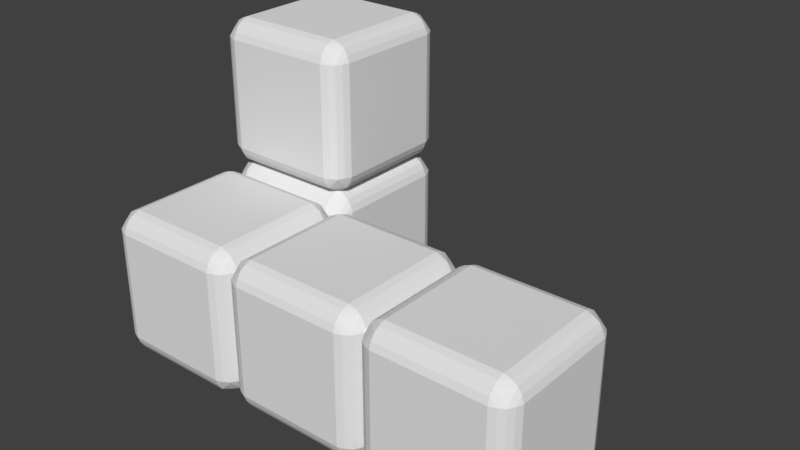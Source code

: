 # Source: f.blend  (saved by Blender 2.79.0; exported with 4.5.12 LTS)
import bpy
from mathutils import Matrix  # noqa: F401  (used for matrix-valued properties, if any)

bpy.ops.wm.read_factory_settings(use_empty=True)
scene = bpy.context.scene
scene.name = 'Scene'

# ---- collections
col_collection_1 = bpy.data.collections.new('Collection 1'); scene.collection.children.link(col_collection_1)

# ---- world
world_world = bpy.data.worlds.new('World'); scene.world = world_world
world_world.color = (0.05088, 0.05088, 0.05088)
world_world.use_sun_shadow = False
world_world.sun_shadow_jitter_overblur = 0.0
world_world.cycles.sampling_method = 'MANUAL'

# ---- meshes
me_plane_003 = bpy.data.meshes.new('Plane.003')
me_plane_003.from_pydata([(4.75, -0.75, 1.0), (3.25, -0.75, 1.0), (4.75, 0.75, 1.0), (3.25, 0.75, 1.0), (5.0, 0.75, -0.75), (5.0, -0.75, -0.75), (5.0, 0.75, 0.75), (5.0, -0.75, 0.75), (4.75, -0.75, -1.0), (3.25, -0.75, -1.0), (4.75, 0.75, -1.0), (3.25, 0.75, -1.0), (4.75, 1.0, -0.75), (3.25, 1.0, -0.75), (4.75, 1.0, 0.75), (3.25, 1.0, 0.75), (4.839, 0.968, -0.75), (3.161, 0.968, -0.75), (4.839, 0.968, 0.75), (3.161, 0.968, 0.75), (4.919, 0.9187, -0.75), (3.082, 0.9187, -0.75), (4.919, 0.9188, 0.75), (3.082, 0.9187, 0.75), (4.746, 0.8389, -0.968), (3.25, 0.8389, -0.968), (4.746, 0.8389, 0.9679), (3.25, 0.8389, 0.9679), (4.746, 0.968, -0.8389), (3.25, 0.968, -0.8389), (4.746, 0.968, 0.8389), (3.25, 0.968, 0.8389), (4.75, 0.9187, -0.9188), (3.25, 0.9187, -0.9188), (4.75, 0.9188, 0.9187), (3.25, 0.9187, 0.9187), (4.968, 0.8389, -0.75), (3.032, 0.8389, -0.75), (4.968, 0.8389, 0.75), (3.032, 0.8389, 0.75), (4.75, -1.0, 0.75), (3.25, -1.0, 0.75), (4.75, -1.0, -0.75), (3.25, -1.0, -0.75), (4.839, -0.968, 0.75), (3.161, -0.968, 0.75), (4.839, -0.968, -0.75), (3.161, -0.968, -0.75), (4.919, -0.9187, 0.75), (3.082, -0.9187, 0.75), (4.919, -0.9187, -0.75), (3.082, -0.9188, -0.75), (4.746, -0.8389, 0.9679), (3.25, -0.8389, 0.9679), (4.746, -0.8389, -0.968), (3.25, -0.8389, -0.968), (4.746, -0.968, 0.8389), (3.25, -0.968, 0.8389), (4.746, -0.968, -0.8389), (3.25, -0.968, -0.8389), (4.75, -0.9187, 0.9187), (3.25, -0.9187, 0.9187), (4.75, -0.9187, -0.9188), (3.25, -0.9188, -0.9188), (4.968, -0.8389, 0.75), (3.032, -0.8389, 0.75), (4.968, -0.8389, -0.75), (3.032, -0.8389, -0.75), (4.839, -0.7456, 0.9679), (4.968, 0.7456, 0.8389), (4.839, 0.7456, 0.9679), (4.968, -0.7456, 0.8389), (4.919, -0.75, 0.9187), (4.919, 0.75, 0.9187), (4.97, 0.7456, -0.8377), (4.921, 0.75, -0.9175), (4.839, 0.7456, -0.968), (4.968, -0.7456, -0.8389), (4.919, -0.75, -0.9188), (4.839, -0.7456, -0.968), (3.161, -0.7456, -0.968), (3.161, 0.7456, -0.968), (3.032, -0.7456, -0.8389), (3.032, 0.7456, -0.8389), (3.082, -0.75, -0.9188), (3.082, 0.75, -0.9188), (3.082, 0.75, 0.9187), (3.082, -0.75, 0.9187), (3.161, 0.7456, 0.9679), (3.161, -0.7456, 0.9679), (3.032, 0.7456, 0.8389), (3.032, -0.7456, 0.8389), (4.919, -0.8389, -0.8389), (4.839, 0.9187, -0.8389), (4.919, 0.8389, -0.8389), (4.839, 0.8389, -0.9188), (4.839, -0.9187, -0.8389), (4.839, -0.8389, -0.9188), (3.161, 0.9187, 0.8389), (3.161, 0.9187, -0.8389), (4.839, 0.9188, 0.8389), (3.161, -0.9188, -0.8389), (3.161, -0.9187, 0.8389), (4.839, -0.9187, 0.8389), (4.919, -0.8389, 0.8389), (4.839, -0.8389, 0.9187), (4.839, 0.8389, 0.9187), (4.919, 0.8389, 0.8389), (3.161, 0.8389, -0.9188), (3.082, 0.8389, -0.8389), (3.161, -0.8389, -0.9188), (3.082, -0.8389, -0.8389), (3.161, 0.8389, 0.9187), (3.082, 0.8389, 0.8389), (3.161, -0.8389, 0.9187), (3.082, -0.8389, 0.8389), (2.75, -0.75, 1.0), (1.25, -0.75, 1.0), (2.75, 0.75, 1.0), (1.25, 0.75, 1.0), (1.0, 0.75, -0.75), (1.0, -0.75, -0.75), (1.0, 0.75, 0.75), (1.0, -0.75, 0.75), (3.0, 0.75, -0.75), (3.0, -0.75, -0.75), (3.0, 0.75, 0.75), (3.0, -0.75, 0.75), (2.75, -0.75, -1.0), (1.25, -0.75, -1.0), (2.75, 0.75, -1.0), (1.25, 0.75, -1.0), (2.75, 1.0, -0.75), (1.25, 1.0, -0.75), (2.75, 1.0, 0.75), (1.25, 1.0, 0.75), (2.839, 0.968, -0.75), (1.161, 0.968, -0.75), (2.839, 0.968, 0.75), (1.161, 0.968, 0.75), (2.919, 0.9187, -0.75), (1.082, 0.9187, -0.75), (2.919, 0.9187, 0.75), (1.082, 0.9187, 0.75), (2.746, 0.8389, -0.968), (1.25, 0.8389, -0.968), (2.746, 0.8389, 0.9679), (1.25, 0.8389, 0.9679), (2.746, 0.968, -0.8389), (1.25, 0.968, -0.8389), (2.746, 0.968, 0.8389), (1.25, 0.968, 0.8389), (2.75, 0.9187, -0.9188), (1.25, 0.9187, -0.9188), (2.75, 0.9187, 0.9187), (1.25, 0.9187, 0.9187), (2.968, 0.8389, -0.75), (1.032, 0.8389, -0.75), (2.968, 0.8389, 0.75), (1.032, 0.8389, 0.75), (2.75, -1.0, 0.75), (1.25, -1.0, 0.75), (2.75, -1.0, -0.75), (1.25, -1.0, -0.75), (2.839, -0.968, 0.75), (1.161, -0.968, 0.75), (2.839, -0.968, -0.75), (1.161, -0.968, -0.75), (2.919, -0.9187, 0.75), (1.082, -0.9188, 0.75), (2.919, -0.9188, -0.75), (1.082, -0.9188, -0.75), (2.746, -0.8389, 0.9679), (1.25, -0.8389, 0.9679), (2.746, -0.8389, -0.968), (1.25, -0.8389, -0.968), (2.746, -0.968, 0.8389), (1.25, -0.968, 0.8389), (2.746, -0.968, -0.8389), (1.25, -0.968, -0.8389), (2.75, -0.9187, 0.9187), (1.25, -0.9187, 0.9187), (2.75, -0.9188, -0.9188), (1.25, -0.9188, -0.9188), (2.968, -0.8389, 0.75), (1.032, -0.8389, 0.75), (2.968, -0.8389, -0.75), (1.032, -0.8389, -0.75), (2.839, -0.7456, 0.9679), (2.968, 0.7456, 0.8389), (2.839, 0.7456, 0.9679), (2.968, -0.7456, 0.8389), (2.919, -0.75, 0.9187), (2.919, 0.75, 0.9187), (2.97, 0.7456, -0.8377), (2.921, 0.75, -0.9175), (2.839, 0.7456, -0.968), (2.968, -0.7456, -0.8389), (2.919, -0.75, -0.9188), (2.839, -0.7456, -0.968), (1.161, -0.7456, -0.968), (1.161, 0.7456, -0.968), (1.032, -0.7456, -0.8389), (1.032, 0.7456, -0.8389), (1.082, -0.75, -0.9188), (1.082, 0.75, -0.9188), (1.082, 0.75, 0.9187), (1.082, -0.75, 0.9187), (1.161, 0.7456, 0.9679), (1.161, -0.7456, 0.9679), (1.032, 0.7456, 0.8389), (1.032, -0.7456, 0.8389), (2.919, -0.8389, -0.8389), (2.839, 0.9187, -0.8389), (2.919, 0.8389, -0.8389), (2.839, 0.8389, -0.9188), (2.839, -0.9188, -0.8389), (2.839, -0.8389, -0.9188), (1.161, 0.9187, 0.8389), (1.161, 0.9187, -0.8389), (2.839, 0.9187, 0.8389), (1.161, -0.9188, -0.8389), (1.161, -0.9188, 0.8389), (2.839, -0.9187, 0.8389), (2.919, -0.8389, 0.8389), (2.839, -0.8389, 0.9187), (2.839, 0.8389, 0.9187), (2.919, 0.8389, 0.8389), (1.161, 0.8389, -0.9188), (1.082, 0.8389, -0.8389), (1.161, -0.8389, -0.9188), (1.082, -0.8389, -0.8389), (1.161, 0.8389, 0.9187), (1.082, 0.8389, 0.8389), (1.161, -0.8389, 0.9187), (1.082, -0.8389, 0.8389), (0.7503, -0.75, 1.0), (-0.7497, -0.75, 1.0), (0.7503, 0.75, 1.0), (-0.7497, 0.75, 1.0), (-0.9997, 0.75, -0.75), (-0.9997, -0.75, -0.75), (-0.9997, 0.75, 0.75), (-0.9997, -0.75, 0.75), (0.7503, -0.75, -1.0), (-0.7497, -0.75, -1.0), (0.7503, 0.75, -1.0), (-0.7497, 0.75, -1.0), (0.8392, 0.968, -0.75), (-0.8386, 0.968, -0.75), (0.8392, 0.968, 0.75), (-0.8386, 0.968, 0.75), (0.919, 0.9187, -0.75), (-0.9185, 0.9187, -0.75), (0.919, 0.9187, 0.75), (-0.9185, 0.9187, 0.75), (0.7459, 0.8389, -0.968), (-0.7497, 0.8389, -0.968), (0.7459, 0.8389, 0.9679), (-0.7497, 0.8389, 0.9679), (0.7459, 0.968, -0.8389), (-0.7497, 0.968, -0.8389), (0.7459, 0.968, 0.8389), (-0.7497, 0.968, 0.8389), (0.7503, 0.9187, -0.9188), (-0.7497, 0.9187, -0.9188), (0.7503, 0.9187, 0.9187), (-0.7497, 0.9187, 0.9187), (0.9682, 0.8389, -0.75), (-0.9677, 0.8389, -0.75), (0.9682, 0.8389, 0.75), (-0.9677, 0.8389, 0.75), (0.7503, -1.0, 0.75), (-0.7497, -1.0, 0.75), (0.7503, -1.0, -0.75), (-0.7497, -1.0, -0.75), (0.8392, -0.968, 0.75), (-0.8386, -0.968, 0.75), (0.8392, -0.968, -0.75), (-0.8386, -0.968, -0.75), (0.919, -0.9188, 0.75), (-0.9185, -0.9188, 0.75), (0.919, -0.9188, -0.75), (-0.9185, -0.9188, -0.75), (0.7459, -0.8389, 0.9679), (-0.7497, -0.8389, 0.9679), (0.7459, -0.8389, -0.968), (-0.7497, -0.8389, -0.968), (0.7459, -0.968, 0.8389), (-0.7497, -0.968, 0.8389), (0.7459, -0.968, -0.8389), (-0.7497, -0.968, -0.8389), (0.7503, -0.9188, 0.9187), (-0.7497, -0.9188, 0.9187), (0.7503, -0.9188, -0.9188), (-0.7497, -0.9188, -0.9188), (0.9682, -0.8389, 0.75), (-0.9677, -0.8389, 0.75), (0.9682, -0.8389, -0.75), (-0.9677, -0.8389, -0.75), (0.8392, -0.7456, 0.9679), (0.9682, 0.7456, 0.8389), (0.8392, 0.7456, 0.9679), (0.9682, -0.7456, 0.8389), (0.919, -0.75, 0.9187), (0.919, 0.75, 0.9187), (0.9697, 0.7456, -0.8377), (0.9205, 0.75, -0.9175), (0.8392, 0.7456, -0.968), (0.9682, -0.7456, -0.8389), (0.919, -0.75, -0.9188), (0.8392, -0.7456, -0.968), (-0.8386, -0.7456, -0.968), (-0.8386, 0.7456, -0.968), (-0.9677, -0.7456, -0.8389), (-0.9677, 0.7456, -0.8389), (-0.9185, -0.75, -0.9188), (-0.9185, 0.75, -0.9188), (-0.9185, 0.75, 0.9187), (-0.9185, -0.75, 0.9187), (-0.8386, 0.7456, 0.9679), (-0.8386, -0.7456, 0.9679), (-0.9677, 0.7456, 0.8389), (-0.9677, -0.7456, 0.8389), (0.919, -0.8389, -0.8389), (0.8392, 0.9187, -0.8389), (0.919, 0.8389, -0.8389), (0.8392, 0.8389, -0.9188), (0.8392, -0.9188, -0.8389), (0.8392, -0.8389, -0.9188), (-0.8386, 0.9187, 0.8389), (-0.8386, 0.9187, -0.8389), (0.8392, 0.9187, 0.8389), (-0.8386, -0.9188, -0.8389), (-0.8386, -0.9188, 0.8389), (0.8392, -0.9188, 0.8389), (0.919, -0.8389, 0.8389), (0.8392, -0.8389, 0.9187), (0.8392, 0.8389, 0.9187), (0.919, 0.8389, 0.8389), (-0.8386, 0.8389, -0.9188), (-0.9185, 0.8389, -0.8389), (-0.8386, -0.8389, -0.9188), (-0.9185, -0.8389, -0.8389), (-0.8386, 0.8389, 0.9187), (-0.9185, 0.8389, 0.8389), (-0.8386, -0.8389, 0.9187), (-0.9185, -0.8389, 0.8389), (1.0, 1.25, -0.7503), (1.0, 1.25, 0.7497), (1.0, 2.75, -0.7503), (1.0, 2.75, 0.7497), (-0.75, 2.75, -1.0), (-0.75, 1.25, -1.0), (0.75, 2.75, -1.0), (0.75, 1.25, -1.0), (-1.0, 1.25, -0.7503), (-1.0, 1.25, 0.7497), (-1.0, 2.75, -0.7503), (-1.0, 2.75, 0.7497), (-0.75, 3.0, -0.7503), (-0.75, 3.0, 0.7497), (0.75, 3.0, -0.7503), (0.75, 3.0, 0.7497), (-0.75, 2.968, -0.8392), (-0.75, 2.968, 0.8386), (0.75, 2.968, -0.8392), (0.75, 2.968, 0.8386), (-0.75, 2.919, -0.919), (-0.75, 2.919, 0.9185), (0.75, 2.919, -0.919), (0.75, 2.919, 0.9185), (-0.968, 2.839, -0.7459), (-0.968, 2.839, 0.7497), (0.9679, 2.839, -0.7459), (0.9679, 2.839, 0.7497), (-0.8389, 2.968, -0.7459), (-0.8389, 2.968, 0.7497), (0.8389, 2.968, -0.7459), (0.8389, 2.968, 0.7497), (-0.9188, 2.919, -0.7503), (-0.9188, 2.919, 0.7497), (0.9187, 2.919, -0.7503), (0.9187, 2.919, 0.7497), (-0.75, 2.839, -0.9682), (-0.75, 2.839, 0.9677), (0.75, 2.839, -0.9682), (0.75, 2.839, 0.9677), (0.75, 1.0, -0.7503), (0.75, 1.0, 0.7497), (-0.75, 1.0, -0.7503), (-0.75, 1.0, 0.7497), (0.75, 1.032, -0.8392), (0.75, 1.032, 0.8386), (-0.75, 1.032, -0.8392), (-0.75, 1.032, 0.8386), (0.75, 1.081, -0.919), (0.75, 1.081, 0.9185), (-0.75, 1.081, -0.919), (-0.75, 1.081, 0.9185), (0.9679, 1.161, -0.7459), (0.9679, 1.161, 0.7497), (-0.968, 1.161, -0.7459), (-0.968, 1.161, 0.7497), (0.8389, 1.032, -0.7459), (0.8389, 1.032, 0.7497), (-0.8389, 1.032, -0.7459), (-0.8389, 1.032, 0.7497), (0.9187, 1.081, -0.7503), (0.9187, 1.081, 0.7497), (-0.9188, 1.081, -0.7503), (-0.9188, 1.081, 0.7497), (0.75, 1.161, -0.9682), (0.75, 1.161, 0.9677), (-0.75, 1.161, -0.9682), (-0.75, 1.161, 0.9677), (0.9679, 1.254, -0.8392), (0.8389, 2.746, -0.9682), (0.9679, 2.746, -0.8392), (0.8389, 1.254, -0.9682), (0.9187, 1.25, -0.919), (0.9187, 2.75, -0.919), (-0.8377, 2.746, -0.9697), (-0.9175, 2.75, -0.9205), (-0.968, 2.746, -0.8392), (-0.8389, 1.254, -0.9682), (-0.9188, 1.25, -0.919), (-0.968, 1.254, -0.8392), (-0.968, 1.254, 0.8386), (-0.968, 2.746, 0.8386), (-0.8389, 1.254, 0.9677), (-0.8389, 2.746, 0.9677), (-0.9188, 1.25, 0.9185), (-0.9188, 2.75, 0.9185), (0.9187, 2.75, 0.9185), (0.9187, 1.25, 0.9185), (0.9679, 2.746, 0.8386), (0.9679, 1.254, 0.8386), (0.8389, 2.746, 0.9677), (0.8389, 1.254, 0.9677), (-0.8389, 1.161, -0.919), (-0.8389, 2.919, -0.8392), (-0.8389, 2.839, -0.919), (-0.9188, 2.839, -0.8392), (-0.8389, 1.081, -0.8392), (-0.9188, 1.161, -0.8392), (0.8389, 2.919, 0.8386), (-0.8389, 2.919, 0.8386), (0.8389, 2.919, -0.8392), (-0.8389, 1.081, 0.8386), (0.8389, 1.081, 0.8386), (0.8389, 1.081, -0.8392), (0.8389, 1.161, -0.919), (0.9187, 1.161, -0.8392), (0.9187, 2.839, -0.8392), (0.8389, 2.839, -0.919), (-0.9188, 2.839, 0.8386), (-0.8389, 2.839, 0.9185), (-0.9188, 1.161, 0.8386), (-0.8389, 1.161, 0.9185), (0.9187, 2.839, 0.8386), (0.8389, 2.839, 0.9185), (0.9187, 1.161, 0.8386), (0.8389, 1.161, 0.9185), (1.0, 1.25, 1.25), (1.0, 1.25, 2.75), (1.0, 2.75, 1.25), (1.0, 2.75, 2.75), (-0.75, 2.75, 3.0), (-0.75, 1.25, 3.0), (0.75, 2.75, 3.0), (0.75, 1.25, 3.0), (-0.75, 2.75, 0.9997), (-0.75, 1.25, 0.9997), (0.75, 2.75, 0.9997), (0.75, 1.25, 0.9997), (-1.0, 1.25, 1.25), (-1.0, 1.25, 2.75), (-1.0, 2.75, 1.25), (-1.0, 2.75, 2.75), (-0.75, 3.0, 1.25), (-0.75, 3.0, 2.75), (0.75, 3.0, 1.25), (0.75, 3.0, 2.75), (-0.75, 2.968, 1.161), (-0.75, 2.968, 2.839), (0.75, 2.968, 1.161), (0.75, 2.968, 2.839), (-0.75, 2.919, 1.081), (-0.75, 2.919, 2.918), (0.75, 2.919, 1.081), (0.75, 2.919, 2.918), (-0.968, 2.839, 1.254), (-0.968, 2.839, 2.75), (0.9679, 2.839, 1.254), (0.9679, 2.839, 2.75), (-0.8389, 2.968, 1.254), (-0.8389, 2.968, 2.75), (0.8389, 2.968, 1.254), (0.8389, 2.968, 2.75), (-0.9188, 2.919, 1.25), (-0.9188, 2.919, 2.75), (0.9187, 2.919, 1.25), (0.9187, 2.919, 2.75), (-0.75, 2.839, 1.032), (-0.75, 2.839, 2.968), (0.75, 2.839, 1.032), (0.75, 2.839, 2.968), (0.75, 1.0, 1.25), (0.75, 1.0, 2.75), (-0.75, 1.0, 1.25), (-0.75, 1.0, 2.75), (0.75, 1.032, 1.161), (0.75, 1.032, 2.839), (-0.75, 1.032, 1.161), (-0.75, 1.032, 2.839), (0.75, 1.081, 1.081), (0.75, 1.081, 2.918), (-0.75, 1.081, 1.081), (-0.75, 1.081, 2.918), (0.9679, 1.161, 1.254), (0.9679, 1.161, 2.75), (-0.968, 1.161, 1.254), (-0.968, 1.161, 2.75), (0.8389, 1.032, 1.254), (0.8389, 1.032, 2.75), (-0.8389, 1.032, 1.254), (-0.8389, 1.032, 2.75), (0.9187, 1.081, 1.25), (0.9187, 1.081, 2.75), (-0.9188, 1.081, 1.25), (-0.9188, 1.081, 2.75), (0.75, 1.161, 1.032), (0.75, 1.161, 2.968), (-0.75, 1.161, 1.032), (-0.75, 1.161, 2.968), (0.9679, 1.254, 1.161), (0.8389, 2.746, 1.032), (0.9679, 2.746, 1.161), (0.8389, 1.254, 1.032), (0.9187, 1.25, 1.081), (0.9187, 2.75, 1.081), (-0.8377, 2.746, 1.03), (-0.9175, 2.75, 1.079), (-0.968, 2.746, 1.161), (-0.8389, 1.254, 1.032), (-0.9188, 1.25, 1.081), (-0.968, 1.254, 1.161), (-0.968, 1.254, 2.839), (-0.968, 2.746, 2.839), (-0.8389, 1.254, 2.968), (-0.8389, 2.746, 2.968), (-0.9188, 1.25, 2.918), (-0.9188, 2.75, 2.918), (0.9187, 2.75, 2.918), (0.9187, 1.25, 2.918), (0.9679, 2.746, 2.839), (0.9679, 1.254, 2.839), (0.8389, 2.746, 2.968), (0.8389, 1.254, 2.968), (-0.8389, 1.161, 1.081), (-0.8389, 2.919, 1.161), (-0.8389, 2.839, 1.081), (-0.9188, 2.839, 1.161), (-0.8389, 1.081, 1.161), (-0.9188, 1.161, 1.161), (0.8389, 2.919, 2.839), (-0.8389, 2.919, 2.839), (0.8389, 2.919, 1.161), (-0.8389, 1.081, 2.839), (0.8389, 1.081, 2.839), (0.8389, 1.081, 1.161), (0.8389, 1.161, 1.081), (0.9187, 1.161, 1.161), (0.9187, 2.839, 1.161), (0.8389, 2.839, 1.081), (-0.9188, 2.839, 2.839), (-0.8389, 2.839, 2.918), (-0.9188, 1.161, 2.839), (-0.8389, 1.161, 2.918), (0.9187, 2.839, 2.839), (0.8389, 2.839, 2.918), (0.9187, 1.161, 2.839), (0.8389, 1.161, 2.918)], [], [(0, 2, 3, 1), (4, 6, 7, 5), (8, 9, 11, 10), (12, 13, 15, 14), (15, 31, 30, 14), (17, 21, 23, 19), (26, 34, 35, 27), (12, 14, 18, 16), (18, 14, 30), (19, 31, 15), (17, 13, 29), (16, 28, 12), (13, 17, 19, 15), (12, 28, 29, 13), (30, 31, 35, 34), (32, 28, 93), (28, 32, 33, 29), (18, 22, 20, 16), (37, 39, 23, 21), (38, 36, 20, 22), (24, 25, 33, 32), (10, 11, 25, 24), (2, 26, 27, 3), (6, 4, 36, 38), (40, 41, 43, 42), (43, 59, 58, 42), (45, 49, 51, 47), (54, 62, 63, 55), (40, 42, 46, 44), (46, 42, 58), (47, 59, 43), (45, 41, 57), (44, 56, 40), (41, 45, 47, 43), (40, 56, 57, 41), (50, 92, 66), (56, 60, 61, 57), (46, 50, 48, 44), (65, 67, 51, 49), (66, 64, 48, 50), (52, 53, 61, 60), (58, 59, 63, 62), (8, 54, 55, 9), (5, 7, 64, 66), (0, 1, 53, 52), (26, 2, 70), (0, 68, 70, 2), (52, 68, 0), (71, 69, 73, 72), (68, 72, 73, 70), (6, 69, 71, 7), (38, 69, 6), (64, 7, 71), (4, 5, 77, 74), (10, 76, 79, 8), (76, 75, 78, 79), (77, 78, 75, 74), (5, 66, 77), (58, 96, 46), (77, 66, 92), (8, 79, 54), (36, 4, 74), (74, 94, 36), (24, 76, 10), (81, 80, 84, 85), (83, 85, 84, 82), (11, 9, 80, 81), (25, 11, 81), (55, 80, 9), (86, 90, 91, 87), (86, 87, 89, 88), (3, 88, 89, 1), (27, 88, 3), (53, 1, 89), (22, 18, 100), (30, 100, 18), (65, 127, 125, 67), (16, 20, 93), (16, 93, 28), (32, 95, 24), (20, 36, 94), (75, 94, 74), (76, 24, 95), (75, 76, 95), (93, 20, 94), (94, 75, 95), (32, 93, 95), (94, 95, 93), (78, 77, 92), (79, 78, 97), (62, 96, 58), (50, 46, 96), (92, 50, 96), (78, 92, 97), (79, 97, 54), (54, 97, 62), (62, 97, 96), (96, 97, 92), (80, 110, 84), (111, 82, 84), (47, 51, 101), (17, 99, 21), (37, 21, 109), (25, 108, 33), (35, 31, 98), (27, 35, 112), (23, 39, 113), (115, 87, 91), (114, 89, 87), (61, 102, 57), (34, 100, 30), (38, 22, 107), (34, 26, 106), (105, 72, 68), (104, 71, 72), (44, 48, 103), (107, 22, 100), (34, 106, 100), (100, 106, 107), (70, 106, 26), (73, 106, 70), (106, 73, 107), (73, 69, 107), (69, 38, 107), (44, 103, 56), (56, 103, 60), (68, 52, 105), (72, 105, 104), (71, 104, 64), (48, 64, 104), (103, 48, 104), (104, 105, 103), (52, 60, 105), (103, 105, 60), (57, 102, 45), (49, 45, 102), (91, 65, 115), (87, 115, 114), (89, 114, 53), (53, 114, 61), (61, 114, 102), (114, 115, 102), (49, 115, 65), (102, 115, 49), (90, 113, 39), (90, 86, 113), (31, 19, 98), (35, 98, 112), (88, 27, 112), (88, 112, 86), (113, 86, 112), (112, 98, 113), (113, 98, 23), (23, 98, 19), (17, 29, 99), (29, 33, 99), (108, 99, 33), (81, 108, 25), (85, 108, 81), (99, 109, 21), (83, 37, 109), (85, 83, 109), (108, 85, 109), (99, 108, 109), (82, 111, 67), (84, 110, 111), (80, 55, 110), (55, 63, 110), (47, 101, 59), (59, 101, 63), (110, 63, 101), (111, 110, 101), (101, 51, 111), (51, 67, 111), (116, 118, 119, 117), (121, 123, 296, 298), (128, 129, 131, 130), (132, 133, 135, 134), (135, 151, 150, 134), (137, 141, 143, 139), (146, 154, 155, 147), (132, 134, 138, 136), (138, 134, 150), (139, 151, 135), (137, 133, 149), (136, 148, 132), (133, 137, 139, 135), (132, 148, 149, 133), (150, 151, 155, 154), (152, 148, 213), (148, 152, 153, 149), (138, 142, 140, 136), (157, 159, 143, 141), (158, 156, 140, 142), (144, 145, 153, 152), (120, 122, 159, 157), (130, 131, 145, 144), (118, 146, 147, 119), (126, 124, 156, 158), (160, 161, 163, 162), (163, 179, 178, 162), (165, 169, 171, 167), (174, 182, 183, 175), (160, 162, 166, 164), (166, 162, 178), (167, 179, 163), (165, 161, 177), (164, 176, 160), (161, 165, 167, 163), (160, 176, 177, 161), (170, 212, 186), (176, 180, 181, 177), (166, 170, 168, 164), (185, 187, 171, 169), (186, 184, 168, 170), (172, 173, 181, 180), (178, 179, 183, 182), (123, 121, 187, 185), (128, 174, 175, 129), (125, 127, 184, 186), (116, 117, 173, 172), (146, 118, 190), (116, 188, 190, 118), (172, 188, 116), (191, 189, 193, 192), (188, 192, 193, 190), (126, 189, 191, 127), (158, 189, 126), (184, 127, 191), (124, 125, 197, 194), (130, 196, 199, 128), (196, 195, 198, 199), (197, 198, 195, 194), (125, 186, 197), (178, 216, 166), (197, 186, 212), (128, 199, 174), (156, 124, 194), (194, 214, 156), (144, 196, 130), (201, 200, 204, 205), (203, 202, 121, 120), (203, 205, 204, 202), (131, 129, 200, 201), (145, 131, 201), (157, 203, 120), (187, 121, 202), (175, 200, 129), (206, 210, 211, 207), (206, 207, 209, 208), (119, 208, 209, 117), (122, 123, 211, 210), (147, 208, 119), (159, 122, 210), (173, 117, 209), (142, 138, 220), (150, 220, 138), (185, 211, 123), (136, 140, 213), (136, 213, 148), (152, 215, 144), (140, 156, 214), (195, 214, 194), (196, 144, 215), (195, 196, 215), (213, 140, 214), (214, 195, 215), (152, 213, 215), (214, 215, 213), (198, 197, 212), (199, 198, 217), (182, 216, 178), (170, 166, 216), (212, 170, 216), (198, 212, 217), (199, 217, 174), (174, 217, 182), (182, 217, 216), (216, 217, 212), (200, 230, 204), (231, 202, 204), (167, 171, 221), (137, 219, 141), (157, 141, 229), (145, 228, 153), (155, 151, 218), (147, 155, 232), (143, 159, 233), (235, 207, 211), (234, 209, 207), (181, 222, 177), (154, 220, 150), (158, 142, 227), (154, 146, 226), (225, 192, 188), (224, 191, 192), (164, 168, 223), (227, 142, 220), (154, 226, 220), (220, 226, 227), (190, 226, 146), (193, 226, 190), (226, 193, 227), (193, 189, 227), (189, 158, 227), (164, 223, 176), (176, 223, 180), (188, 172, 225), (192, 225, 224), (191, 224, 184), (168, 184, 224), (223, 168, 224), (224, 225, 223), (172, 180, 225), (223, 225, 180), (177, 222, 165), (169, 165, 222), (211, 185, 235), (207, 235, 234), (209, 234, 173), (173, 234, 181), (181, 234, 222), (234, 235, 222), (169, 235, 185), (222, 235, 169), (210, 233, 159), (210, 206, 233), (151, 139, 218), (155, 218, 232), (208, 147, 232), (208, 232, 206), (233, 206, 232), (232, 218, 233), (233, 218, 143), (143, 218, 139), (137, 149, 219), (149, 153, 219), (228, 219, 153), (201, 228, 145), (205, 228, 201), (219, 229, 141), (203, 157, 229), (205, 203, 229), (228, 205, 229), (219, 228, 229), (202, 231, 187), (204, 230, 231), (200, 175, 230), (175, 183, 230), (167, 221, 179), (179, 221, 183), (230, 183, 221), (231, 230, 221), (221, 171, 231), (171, 187, 231), (82, 125, 124, 83), (82, 67, 125), (90, 126, 127, 91), (127, 65, 91), (37, 124, 126, 39), (90, 39, 126), (83, 124, 37), (236, 238, 239, 237), (240, 241, 243, 242), (244, 245, 247, 246), (249, 253, 255, 251), (258, 266, 267, 259), (389, 262, 250), (391, 251, 263), (263, 262, 389, 391), (249, 390, 261), (249, 251, 391, 390), (248, 260, 388), (250, 248, 388, 389), (262, 263, 267, 266), (264, 260, 325), (260, 264, 265, 261), (250, 254, 252, 248), (269, 271, 255, 253), (270, 268, 252, 254), (256, 257, 265, 264), (240, 242, 271, 269), (246, 247, 257, 256), (238, 258, 259, 239), (272, 273, 275, 274), (275, 291, 290, 274), (277, 281, 283, 279), (286, 294, 295, 287), (272, 274, 278, 276), (278, 274, 290), (279, 291, 275), (277, 273, 289), (276, 288, 272), (273, 277, 279, 275), (272, 288, 289, 273), (282, 324, 298), (288, 292, 293, 289), (278, 282, 280, 276), (297, 299, 283, 281), (298, 296, 280, 282), (284, 285, 293, 292), (290, 291, 295, 294), (243, 241, 299, 297), (244, 286, 287, 245), (270, 301, 122), (236, 237, 285, 284), (258, 238, 302), (236, 300, 302, 238), (284, 300, 236), (303, 301, 305, 304), (300, 304, 305, 302), (303, 296, 123), (309, 121, 298), (306, 268, 120), (121, 309, 306, 120), (246, 308, 311, 244), (308, 307, 310, 311), (309, 310, 307, 306), (122, 120, 268, 270), (290, 328, 278), (309, 298, 324), (244, 311, 286), (122, 301, 303, 123), (306, 326, 268), (256, 308, 246), (313, 312, 316, 317), (315, 314, 241, 240), (315, 317, 316, 314), (247, 245, 312, 313), (257, 247, 313), (269, 315, 240), (299, 241, 314), (287, 312, 245), (318, 322, 323, 319), (318, 319, 321, 320), (239, 320, 321, 237), (242, 243, 323, 322), (259, 320, 239), (271, 242, 322), (285, 237, 321), (254, 250, 332), (262, 332, 250), (297, 323, 243), (248, 252, 325), (248, 325, 260), (264, 327, 256), (252, 268, 326), (307, 326, 306), (308, 256, 327), (307, 308, 327), (325, 252, 326), (326, 307, 327), (264, 325, 327), (326, 327, 325), (310, 309, 324), (311, 310, 329), (294, 328, 290), (282, 278, 328), (324, 282, 328), (310, 324, 329), (311, 329, 286), (286, 329, 294), (294, 329, 328), (328, 329, 324), (312, 342, 316), (343, 314, 316), (279, 283, 333), (249, 331, 253), (269, 253, 341), (257, 340, 265), (267, 263, 330), (259, 267, 344), (255, 271, 345), (347, 319, 323), (346, 321, 319), (293, 334, 289), (266, 332, 262), (270, 254, 339), (266, 258, 338), (337, 304, 300), (336, 303, 304), (276, 280, 335), (339, 254, 332), (266, 338, 332), (332, 338, 339), (302, 338, 258), (305, 338, 302), (338, 305, 339), (305, 301, 339), (301, 270, 339), (276, 335, 288), (288, 335, 292), (300, 284, 337), (304, 337, 336), (303, 336, 296), (280, 296, 336), (335, 280, 336), (336, 337, 335), (284, 292, 337), (335, 337, 292), (289, 334, 277), (281, 277, 334), (323, 297, 347), (319, 347, 346), (321, 346, 285), (285, 346, 293), (293, 346, 334), (346, 347, 334), (281, 347, 297), (334, 347, 281), (322, 345, 271), (322, 318, 345), (263, 251, 330), (267, 330, 344), (320, 259, 344), (320, 344, 318), (345, 318, 344), (344, 330, 345), (345, 330, 255), (255, 330, 251), (249, 261, 331), (261, 265, 331), (340, 331, 265), (313, 340, 257), (317, 340, 313), (331, 341, 253), (315, 269, 341), (317, 315, 341), (340, 317, 341), (331, 340, 341), (314, 343, 299), (316, 342, 343), (312, 287, 342), (287, 295, 342), (279, 333, 291), (291, 333, 295), (342, 295, 333), (343, 342, 333), (333, 283, 343), (283, 299, 343), (348, 350, 351, 349), (352, 354, 355, 353), (356, 357, 359, 358), (360, 361, 363, 362), (363, 379, 378, 362), (365, 369, 371, 367), (374, 382, 383, 375), (360, 362, 366, 364), (366, 362, 378), (367, 379, 363), (365, 361, 377), (364, 376, 360), (361, 365, 367, 363), (360, 376, 377, 361), (378, 379, 383, 382), (380, 376, 441), (376, 380, 381, 377), (366, 370, 368, 364), (385, 387, 371, 369), (386, 384, 368, 370), (372, 373, 381, 380), (358, 359, 373, 372), (350, 374, 375, 351), (354, 352, 384, 386), (260, 261, 390, 388), (391, 407, 406, 390), (393, 397, 399, 395), (402, 410, 411, 403), (388, 390, 394, 392), (394, 390, 406), (395, 407, 391), (393, 389, 405), (392, 404, 388), (389, 393, 395, 391), (388, 404, 405, 389), (398, 440, 414), (404, 408, 409, 405), (394, 398, 396, 392), (413, 415, 399, 397), (414, 412, 396, 398), (400, 401, 409, 408), (406, 407, 411, 410), (356, 402, 403, 357), (353, 355, 412, 414), (348, 349, 401, 400), (374, 350, 418), (348, 416, 418, 350), (400, 416, 348), (419, 417, 421, 420), (416, 420, 421, 418), (354, 417, 419, 355), (386, 417, 354), (412, 355, 419), (352, 353, 425, 422), (358, 424, 427, 356), (424, 423, 426, 427), (425, 426, 423, 422), (353, 414, 425), (406, 444, 394), (425, 414, 440), (356, 427, 402), (384, 352, 422), (422, 442, 384), (372, 424, 358), (429, 428, 432, 433), (431, 433, 432, 430), (359, 357, 428, 429), (373, 359, 429), (403, 428, 357), (434, 438, 439, 435), (434, 435, 437, 436), (351, 436, 437, 349), (375, 436, 351), (401, 349, 437), (370, 366, 448), (378, 448, 366), (413, 475, 473, 415), (364, 368, 441), (364, 441, 376), (380, 443, 372), (368, 384, 442), (423, 442, 422), (424, 372, 443), (423, 424, 443), (441, 368, 442), (442, 423, 443), (380, 441, 443), (442, 443, 441), (426, 425, 440), (427, 426, 445), (410, 444, 406), (398, 394, 444), (440, 398, 444), (426, 440, 445), (427, 445, 402), (402, 445, 410), (410, 445, 444), (444, 445, 440), (428, 458, 432), (459, 430, 432), (395, 399, 449), (365, 447, 369), (385, 369, 457), (373, 456, 381), (383, 379, 446), (375, 383, 460), (371, 387, 461), (463, 435, 439), (462, 437, 435), (409, 450, 405), (382, 448, 378), (386, 370, 455), (382, 374, 454), (453, 420, 416), (452, 419, 420), (392, 396, 451), (455, 370, 448), (382, 454, 448), (448, 454, 455), (418, 454, 374), (421, 454, 418), (454, 421, 455), (421, 417, 455), (417, 386, 455), (392, 451, 404), (404, 451, 408), (416, 400, 453), (420, 453, 452), (419, 452, 412), (396, 412, 452), (451, 396, 452), (452, 453, 451), (400, 408, 453), (451, 453, 408), (405, 450, 393), (397, 393, 450), (439, 413, 463), (435, 463, 462), (437, 462, 401), (401, 462, 409), (409, 462, 450), (462, 463, 450), (397, 463, 413), (450, 463, 397), (438, 461, 387), (438, 434, 461), (379, 367, 446), (383, 446, 460), (436, 375, 460), (436, 460, 434), (461, 434, 460), (460, 446, 461), (461, 446, 371), (371, 446, 367), (365, 377, 447), (377, 381, 447), (456, 447, 381), (429, 456, 373), (433, 456, 429), (447, 457, 369), (431, 385, 457), (433, 431, 457), (456, 433, 457), (447, 456, 457), (430, 459, 415), (432, 458, 459), (428, 403, 458), (403, 411, 458), (395, 449, 407), (407, 449, 411), (458, 411, 449), (459, 458, 449), (449, 399, 459), (399, 415, 459), (464, 466, 467, 465), (468, 469, 471, 470), (476, 477, 479, 478), (480, 481, 483, 482), (483, 499, 498, 482), (485, 489, 491, 487), (494, 502, 503, 495), (480, 482, 486, 484), (486, 482, 498), (487, 499, 483), (485, 481, 497), (484, 496, 480), (481, 485, 487, 483), (480, 496, 497, 481), (498, 499, 503, 502), (500, 496, 561), (496, 500, 501, 497), (486, 490, 488, 484), (505, 507, 491, 489), (506, 504, 488, 490), (492, 493, 501, 500), (468, 470, 507, 505), (478, 479, 493, 492), (466, 494, 495, 467), (474, 472, 504, 506), (508, 509, 511, 510), (511, 527, 526, 510), (513, 517, 519, 515), (522, 530, 531, 523), (508, 510, 514, 512), (514, 510, 526), (515, 527, 511), (513, 509, 525), (512, 524, 508), (509, 513, 515, 511), (508, 524, 525, 509), (518, 560, 534), (524, 528, 529, 525), (514, 518, 516, 512), (533, 535, 519, 517), (534, 532, 516, 518), (520, 521, 529, 528), (526, 527, 531, 530), (471, 469, 535, 533), (476, 522, 523, 477), (473, 475, 532, 534), (464, 465, 521, 520), (494, 466, 538), (464, 536, 538, 466), (520, 536, 464), (539, 537, 541, 540), (536, 540, 541, 538), (474, 537, 539, 475), (506, 537, 474), (532, 475, 539), (472, 473, 545, 542), (478, 544, 547, 476), (544, 543, 546, 547), (545, 546, 543, 542), (473, 534, 545), (526, 564, 514), (545, 534, 560), (476, 547, 522), (504, 472, 542), (542, 562, 504), (492, 544, 478), (549, 548, 552, 553), (551, 550, 469, 468), (551, 553, 552, 550), (479, 477, 548, 549), (493, 479, 549), (505, 551, 468), (535, 469, 550), (523, 548, 477), (554, 558, 559, 555), (554, 555, 557, 556), (467, 556, 557, 465), (470, 471, 559, 558), (495, 556, 467), (507, 470, 558), (521, 465, 557), (490, 486, 568), (498, 568, 486), (533, 559, 471), (484, 488, 561), (484, 561, 496), (500, 563, 492), (488, 504, 562), (543, 562, 542), (544, 492, 563), (543, 544, 563), (561, 488, 562), (562, 543, 563), (500, 561, 563), (562, 563, 561), (546, 545, 560), (547, 546, 565), (530, 564, 526), (518, 514, 564), (560, 518, 564), (546, 560, 565), (547, 565, 522), (522, 565, 530), (530, 565, 564), (564, 565, 560), (548, 578, 552), (579, 550, 552), (515, 519, 569), (485, 567, 489), (505, 489, 577), (493, 576, 501), (503, 499, 566), (495, 503, 580), (491, 507, 581), (583, 555, 559), (582, 557, 555), (529, 570, 525), (502, 568, 498), (506, 490, 575), (502, 494, 574), (573, 540, 536), (572, 539, 540), (512, 516, 571), (575, 490, 568), (502, 574, 568), (568, 574, 575), (538, 574, 494), (541, 574, 538), (574, 541, 575), (541, 537, 575), (537, 506, 575), (512, 571, 524), (524, 571, 528), (536, 520, 573), (540, 573, 572), (539, 572, 532), (516, 532, 572), (571, 516, 572), (572, 573, 571), (520, 528, 573), (571, 573, 528), (525, 570, 513), (517, 513, 570), (559, 533, 583), (555, 583, 582), (557, 582, 521), (521, 582, 529), (529, 582, 570), (582, 583, 570), (517, 583, 533), (570, 583, 517), (558, 581, 507), (558, 554, 581), (499, 487, 566), (503, 566, 580), (556, 495, 580), (556, 580, 554), (581, 554, 580), (580, 566, 581), (581, 566, 491), (491, 566, 487), (485, 497, 567), (497, 501, 567), (576, 567, 501), (549, 576, 493), (553, 576, 549), (567, 577, 489), (551, 505, 577), (553, 551, 577), (576, 553, 577), (567, 576, 577), (550, 579, 535), (552, 578, 579), (548, 523, 578), (523, 531, 578), (515, 569, 527), (527, 569, 531), (578, 531, 569), (579, 578, 569), (569, 519, 579), (519, 535, 579), (430, 473, 472, 431), (430, 415, 473), (438, 474, 475, 439), (475, 413, 439), (385, 472, 474, 387), (438, 387, 474), (431, 472, 385)])
me_plane_003.use_remesh_preserve_volume = False
me_plane_003.use_remesh_preserve_attributes = False
me_plane_003.use_mirror_vertex_groups = False
me_plane_003.update()

# ---- objects
ob_box = bpy.data.objects.new('Box', me_plane_003)

# ---- transforms, parenting, visibility, modifiers, constraints
ob_box.location = (0.0, 0.0, 0.0)
ob_box.lineart.crease_threshold = 0.0

# ---- collection membership
col_collection_1.objects.link(ob_box)

# ---- scene / render settings (as saved in the file)
scene.frame_start = 1; scene.frame_end = 250; scene.frame_set(0)
scene.render.engine = 'BLENDER_EEVEE_NEXT'
scene.render.resolution_percentage = 50
scene.render.dither_intensity = 0.0
scene.cycles.use_denoising = False
scene.cycles.samples = 128
scene.cycles.sampling_pattern = 'TABULATED_SOBOL'
scene.cycles.use_adaptive_sampling = False
scene.cycles.use_light_tree = False
scene.cycles.blur_glossy = 0.0
scene.cycles.sample_clamp_indirect = 0.0
scene.view_settings.view_transform = 'Standard'
bpy.context.view_layer.update()

# ---- added for rendering (the .blend has no active camera and no usable light): camera, sun
cam_auto = bpy.data.cameras.new('AutoCamera')
cam_auto.lens = 50.0
cam_auto.sensor_width = 36.0
cam_auto.clip_end = 1000.0
ob_auto_camera = bpy.data.objects.new('AutoCamera', cam_auto)
scene.collection.objects.link(ob_auto_camera)
ob_auto_camera.location = (9.62991, -8.15575, 7.10357)
ob_auto_camera.rotation_euler = (1.09748, -7.21219e-08, 0.694738)
scene.camera = ob_auto_camera
light_auto_sun = bpy.data.lights.new('AutoSun', 'SUN')
light_auto_sun.energy = 3.0
light_auto_sun.angle = 0.0523599
ob_auto_sun = bpy.data.objects.new('AutoSun', light_auto_sun)
scene.collection.objects.link(ob_auto_sun)
ob_auto_sun.rotation_euler = (0.872665, 0.174533, 0.523599)
bpy.context.view_layer.update()
